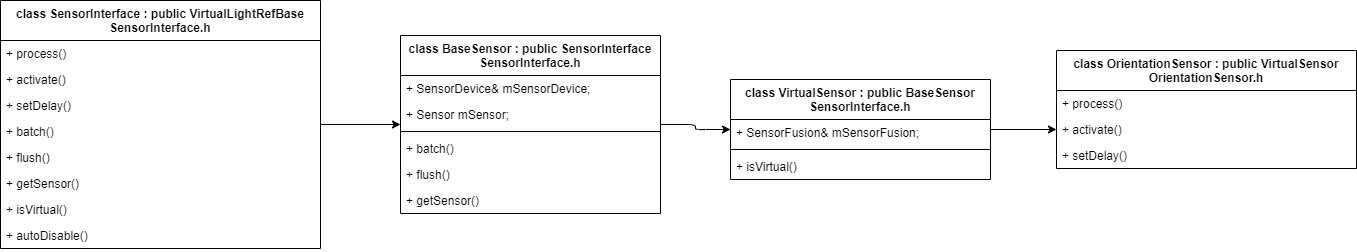

The diagram above was exported from draw.io. Its source (the exported page's mxGraphModel, read from the mxfile embedded in the PNG):
<mxGraphModel dx="2637" dy="3681" grid="1" gridSize="10" guides="1" tooltips="1" connect="1" arrows="1" fold="1" page="1" pageScale="1" pageWidth="827" pageHeight="1169" math="0" shadow="0">
  <root>
    <mxCell id="0" />
    <mxCell id="1" parent="0" />
    <mxCell id="2" style="edgeStyle=orthogonalEdgeStyle;rounded=1;orthogonalLoop=1;jettySize=auto;html=1;entryX=0;entryY=0.5;entryDx=0;entryDy=0;" edge="1" source="21" target="27" parent="1">
      <mxGeometry relative="1" as="geometry" />
    </mxCell>
    <mxCell id="3" style="edgeStyle=orthogonalEdgeStyle;rounded=1;orthogonalLoop=1;jettySize=auto;html=1;strokeColor=#000000;" edge="1" source="14" target="21" parent="1">
      <mxGeometry relative="1" as="geometry" />
    </mxCell>
    <mxCell id="4" style="edgeStyle=orthogonalEdgeStyle;rounded=1;orthogonalLoop=1;jettySize=auto;html=1;strokeColor=#000000;" edge="1" source="5" target="14" parent="1">
      <mxGeometry relative="1" as="geometry" />
    </mxCell>
    <mxCell id="5" value="class SensorInterface : public VirtualLightRefBase&#10;SensorInterface.h" style="swimlane;fontStyle=1;align=center;verticalAlign=top;childLayout=stackLayout;horizontal=1;startSize=40;horizontalStack=0;resizeParent=1;resizeParentMax=0;resizeLast=0;collapsible=1;marginBottom=0;" vertex="1" parent="1">
      <mxGeometry x="-480" y="-210" width="320" height="248" as="geometry" />
    </mxCell>
    <mxCell id="6" value="+ process()" style="text;strokeColor=none;fillColor=none;align=left;verticalAlign=top;spacingLeft=4;spacingRight=4;overflow=hidden;rotatable=0;points=[[0,0.5],[1,0.5]];portConstraint=eastwest;" vertex="1" parent="5">
      <mxGeometry y="40" width="320" height="26" as="geometry" />
    </mxCell>
    <mxCell id="7" value="+ activate()" style="text;strokeColor=none;fillColor=none;align=left;verticalAlign=top;spacingLeft=4;spacingRight=4;overflow=hidden;rotatable=0;points=[[0,0.5],[1,0.5]];portConstraint=eastwest;" vertex="1" parent="5">
      <mxGeometry y="66" width="320" height="26" as="geometry" />
    </mxCell>
    <mxCell id="8" value="+ setDelay()" style="text;strokeColor=none;fillColor=none;align=left;verticalAlign=top;spacingLeft=4;spacingRight=4;overflow=hidden;rotatable=0;points=[[0,0.5],[1,0.5]];portConstraint=eastwest;" vertex="1" parent="5">
      <mxGeometry y="92" width="320" height="26" as="geometry" />
    </mxCell>
    <mxCell id="9" value="+ batch()" style="text;strokeColor=none;fillColor=none;align=left;verticalAlign=top;spacingLeft=4;spacingRight=4;overflow=hidden;rotatable=0;points=[[0,0.5],[1,0.5]];portConstraint=eastwest;" vertex="1" parent="5">
      <mxGeometry y="118" width="320" height="26" as="geometry" />
    </mxCell>
    <mxCell id="10" value="+ flush()" style="text;strokeColor=none;fillColor=none;align=left;verticalAlign=top;spacingLeft=4;spacingRight=4;overflow=hidden;rotatable=0;points=[[0,0.5],[1,0.5]];portConstraint=eastwest;" vertex="1" parent="5">
      <mxGeometry y="144" width="320" height="26" as="geometry" />
    </mxCell>
    <mxCell id="11" value="+ getSensor()" style="text;strokeColor=none;fillColor=none;align=left;verticalAlign=top;spacingLeft=4;spacingRight=4;overflow=hidden;rotatable=0;points=[[0,0.5],[1,0.5]];portConstraint=eastwest;" vertex="1" parent="5">
      <mxGeometry y="170" width="320" height="26" as="geometry" />
    </mxCell>
    <mxCell id="12" value="+ isVirtual()" style="text;strokeColor=none;fillColor=none;align=left;verticalAlign=top;spacingLeft=4;spacingRight=4;overflow=hidden;rotatable=0;points=[[0,0.5],[1,0.5]];portConstraint=eastwest;" vertex="1" parent="5">
      <mxGeometry y="196" width="320" height="26" as="geometry" />
    </mxCell>
    <mxCell id="13" value="+ autoDisable()" style="text;strokeColor=none;fillColor=none;align=left;verticalAlign=top;spacingLeft=4;spacingRight=4;overflow=hidden;rotatable=0;points=[[0,0.5],[1,0.5]];portConstraint=eastwest;" vertex="1" parent="5">
      <mxGeometry y="222" width="320" height="26" as="geometry" />
    </mxCell>
    <mxCell id="14" value="class BaseSensor : public SensorInterface&#10;SensorInterface.h" style="swimlane;fontStyle=1;align=center;verticalAlign=top;childLayout=stackLayout;horizontal=1;startSize=40;horizontalStack=0;resizeParent=1;resizeParentMax=0;resizeLast=0;collapsible=1;marginBottom=0;" vertex="1" parent="1">
      <mxGeometry x="-80" y="-175" width="260" height="178" as="geometry" />
    </mxCell>
    <mxCell id="15" value="+ SensorDevice&amp; mSensorDevice;" style="text;strokeColor=none;fillColor=none;align=left;verticalAlign=top;spacingLeft=4;spacingRight=4;overflow=hidden;rotatable=0;points=[[0,0.5],[1,0.5]];portConstraint=eastwest;" vertex="1" parent="14">
      <mxGeometry y="40" width="260" height="26" as="geometry" />
    </mxCell>
    <mxCell id="16" value="+ Sensor mSensor;" style="text;strokeColor=none;fillColor=none;align=left;verticalAlign=top;spacingLeft=4;spacingRight=4;overflow=hidden;rotatable=0;points=[[0,0.5],[1,0.5]];portConstraint=eastwest;" vertex="1" parent="14">
      <mxGeometry y="66" width="260" height="26" as="geometry" />
    </mxCell>
    <mxCell id="17" value="" style="line;strokeWidth=1;fillColor=none;align=left;verticalAlign=middle;spacingTop=-1;spacingLeft=3;spacingRight=3;rotatable=0;labelPosition=right;points=[];portConstraint=eastwest;" vertex="1" parent="14">
      <mxGeometry y="92" width="260" height="8" as="geometry" />
    </mxCell>
    <mxCell id="18" value="+ batch()" style="text;strokeColor=none;fillColor=none;align=left;verticalAlign=top;spacingLeft=4;spacingRight=4;overflow=hidden;rotatable=0;points=[[0,0.5],[1,0.5]];portConstraint=eastwest;" vertex="1" parent="14">
      <mxGeometry y="100" width="260" height="26" as="geometry" />
    </mxCell>
    <mxCell id="19" value="+ flush()" style="text;strokeColor=none;fillColor=none;align=left;verticalAlign=top;spacingLeft=4;spacingRight=4;overflow=hidden;rotatable=0;points=[[0,0.5],[1,0.5]];portConstraint=eastwest;" vertex="1" parent="14">
      <mxGeometry y="126" width="260" height="26" as="geometry" />
    </mxCell>
    <mxCell id="20" value="+ getSensor()" style="text;strokeColor=none;fillColor=none;align=left;verticalAlign=top;spacingLeft=4;spacingRight=4;overflow=hidden;rotatable=0;points=[[0,0.5],[1,0.5]];portConstraint=eastwest;" vertex="1" parent="14">
      <mxGeometry y="152" width="260" height="26" as="geometry" />
    </mxCell>
    <mxCell id="21" value="class VirtualSensor : public BaseSensor&#10;SensorInterface.h" style="swimlane;fontStyle=1;align=center;verticalAlign=top;childLayout=stackLayout;horizontal=1;startSize=40;horizontalStack=0;resizeParent=1;resizeParentMax=0;resizeLast=0;collapsible=1;marginBottom=0;" vertex="1" parent="1">
      <mxGeometry x="250" y="-131" width="260" height="100" as="geometry" />
    </mxCell>
    <mxCell id="22" value="+ SensorFusion&amp; mSensorFusion;" style="text;strokeColor=none;fillColor=none;align=left;verticalAlign=top;spacingLeft=4;spacingRight=4;overflow=hidden;rotatable=0;points=[[0,0.5],[1,0.5]];portConstraint=eastwest;" vertex="1" parent="21">
      <mxGeometry y="40" width="260" height="26" as="geometry" />
    </mxCell>
    <mxCell id="23" value="" style="line;strokeWidth=1;fillColor=none;align=left;verticalAlign=middle;spacingTop=-1;spacingLeft=3;spacingRight=3;rotatable=0;labelPosition=right;points=[];portConstraint=eastwest;" vertex="1" parent="21">
      <mxGeometry y="66" width="260" height="8" as="geometry" />
    </mxCell>
    <mxCell id="24" value="+ isVirtual()" style="text;strokeColor=none;fillColor=none;align=left;verticalAlign=top;spacingLeft=4;spacingRight=4;overflow=hidden;rotatable=0;points=[[0,0.5],[1,0.5]];portConstraint=eastwest;" vertex="1" parent="21">
      <mxGeometry y="74" width="260" height="26" as="geometry" />
    </mxCell>
    <mxCell id="25" value="class OrientationSensor : public VirtualSensor&#10;OrientationSensor.h" style="swimlane;fontStyle=1;align=center;verticalAlign=top;childLayout=stackLayout;horizontal=1;startSize=40;horizontalStack=0;resizeParent=1;resizeParentMax=0;resizeLast=0;collapsible=1;marginBottom=0;" vertex="1" parent="1">
      <mxGeometry x="576" y="-160" width="300" height="118" as="geometry" />
    </mxCell>
    <mxCell id="26" value="+ process()" style="text;strokeColor=none;fillColor=none;align=left;verticalAlign=top;spacingLeft=4;spacingRight=4;overflow=hidden;rotatable=0;points=[[0,0.5],[1,0.5]];portConstraint=eastwest;" vertex="1" parent="25">
      <mxGeometry y="40" width="300" height="26" as="geometry" />
    </mxCell>
    <mxCell id="27" value="+ activate()" style="text;strokeColor=none;fillColor=none;align=left;verticalAlign=top;spacingLeft=4;spacingRight=4;overflow=hidden;rotatable=0;points=[[0,0.5],[1,0.5]];portConstraint=eastwest;" vertex="1" parent="25">
      <mxGeometry y="66" width="300" height="26" as="geometry" />
    </mxCell>
    <mxCell id="28" value="+ setDelay()" style="text;strokeColor=none;fillColor=none;align=left;verticalAlign=top;spacingLeft=4;spacingRight=4;overflow=hidden;rotatable=0;points=[[0,0.5],[1,0.5]];portConstraint=eastwest;" vertex="1" parent="25">
      <mxGeometry y="92" width="300" height="26" as="geometry" />
    </mxCell>
  </root>
</mxGraphModel>